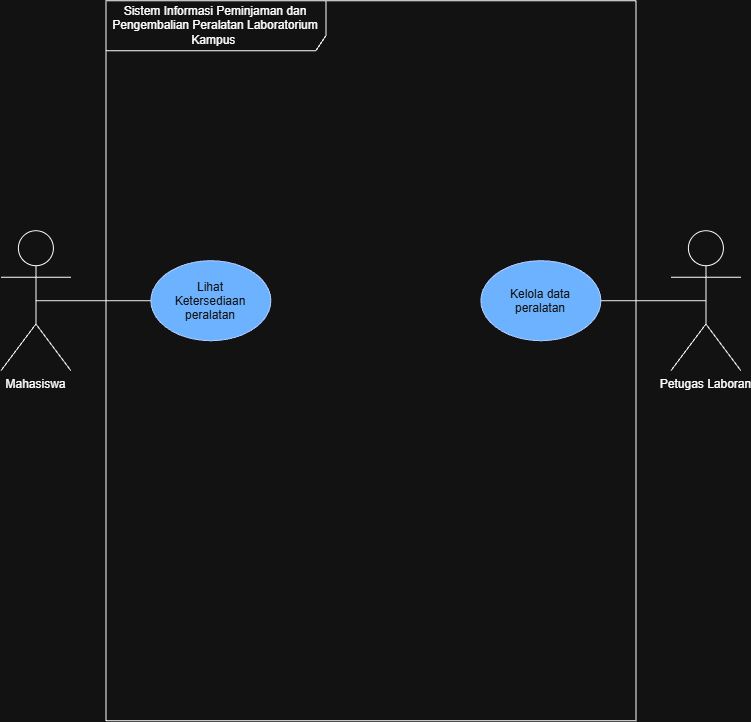

The diagram above was exported from draw.io. Its source (the exported page's mxGraphModel, read from the mxfile embedded in the PNG):
<mxGraphModel dx="1471" dy="753" grid="1" gridSize="10" guides="1" tooltips="1" connect="1" arrows="1" fold="1" page="1" pageScale="1" pageWidth="827" pageHeight="1169" math="0" shadow="0">
  <root>
    <mxCell id="0" />
    <mxCell id="1" parent="0" />
    <mxCell id="sotSkOIPMnTBspDKGibK-1" parent="1" style="shape=umlFrame;whiteSpace=wrap;html=1;pointerEvents=0;recursiveResize=0;container=1;collapsible=0;width=220;height=50;" value="Sistem Informasi Peminjaman dan Pengembalian Peralatan Laboratorium Kampus&amp;nbsp;" vertex="1">
      <mxGeometry height="720" width="530" x="145" y="90" as="geometry" />
    </mxCell>
    <mxCell id="sotSkOIPMnTBspDKGibK-6" parent="sotSkOIPMnTBspDKGibK-1" style="ellipse;whiteSpace=wrap;html=1;shapeInside=1;fillColor=#0050ef;fontColor=#ffffff;strokeColor=#001DBC;" value="Lihat Ketersediaan peralatan" vertex="1">
      <mxGeometry height="80" width="120" x="45" y="260" as="geometry" />
    </mxCell>
    <mxCell id="sotSkOIPMnTBspDKGibK-7" parent="sotSkOIPMnTBspDKGibK-1" style="ellipse;whiteSpace=wrap;html=1;shapeInside=1;fillColor=#0050ef;fontColor=#ffffff;strokeColor=#001DBC;" value="Kelola data peralatan" vertex="1">
      <mxGeometry height="80" width="120" x="375" y="260" as="geometry" />
    </mxCell>
    <mxCell id="sotSkOIPMnTBspDKGibK-8" edge="1" parent="1" source="sotSkOIPMnTBspDKGibK-2" style="rounded=0;orthogonalLoop=1;jettySize=auto;html=1;endArrow=none;endFill=0;exitX=0.5;exitY=0.5;exitDx=0;exitDy=0;exitPerimeter=0;" target="sotSkOIPMnTBspDKGibK-6" value="">
      <mxGeometry relative="1" as="geometry" />
    </mxCell>
    <mxCell id="sotSkOIPMnTBspDKGibK-2" parent="1" style="shape=umlActor;verticalLabelPosition=bottom;verticalAlign=top;html=1;" value="Mahasiswa" vertex="1">
      <mxGeometry height="140" width="70" x="40" y="320" as="geometry" />
    </mxCell>
    <mxCell id="sotSkOIPMnTBspDKGibK-9" edge="1" parent="1" source="sotSkOIPMnTBspDKGibK-5" style="rounded=0;orthogonalLoop=1;jettySize=auto;html=1;endArrow=none;endFill=0;exitX=0.5;exitY=0.5;exitDx=0;exitDy=0;exitPerimeter=0;" target="sotSkOIPMnTBspDKGibK-7" value="">
      <mxGeometry relative="1" as="geometry" />
    </mxCell>
    <mxCell id="sotSkOIPMnTBspDKGibK-5" parent="1" style="shape=umlActor;verticalLabelPosition=bottom;verticalAlign=top;html=1;" value="Petugas Laboran&lt;div&gt;&lt;br&gt;&lt;/div&gt;" vertex="1">
      <mxGeometry height="140" width="70" x="710" y="320" as="geometry" />
    </mxCell>
  </root>
</mxGraphModel>